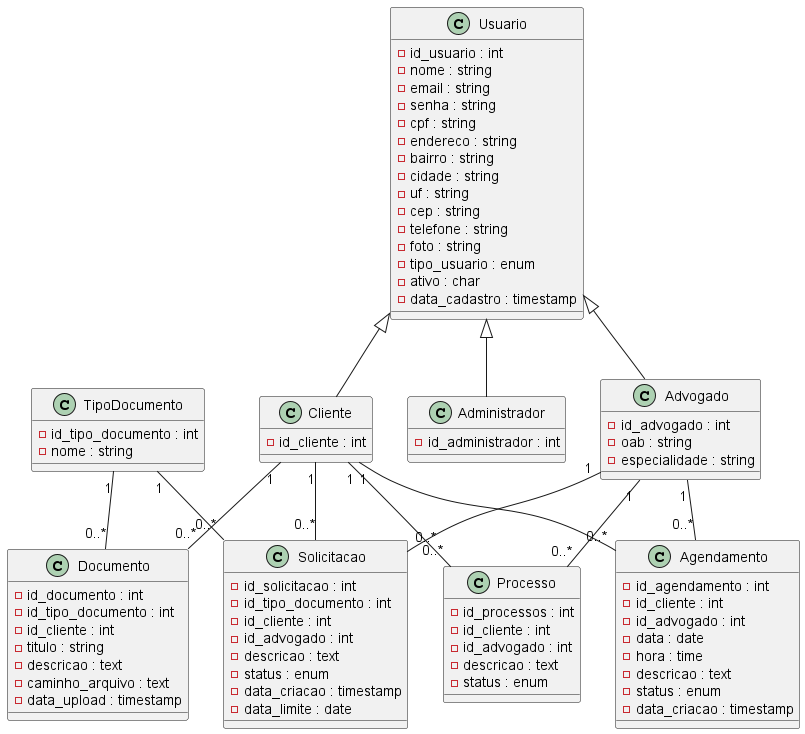

The diagram above was rendered by PlantUML. Its source (embedded in the PNG):
@startuml oi
' Classe base
class Usuario {
  - id_usuario : int
  - nome : string
  - email : string
  - senha : string
  - cpf : string
  - endereco : string
  - bairro : string
  - cidade : string
  - uf : string
  - cep : string
  - telefone : string
  - foto : string
  - tipo_usuario : enum
  - ativo : char
  - data_cadastro : timestamp
}

class Cliente {
  - id_cliente : int
}

class Advogado {
  - id_advogado : int
  - oab : string
  - especialidade : string
}

class Administrador {
  - id_administrador : int
}

class Agendamento {
  - id_agendamento : int
  - id_cliente : int
  - id_advogado : int
  - data : date
  - hora : time
  - descricao : text
  - status : enum
  - data_criacao : timestamp
}

class Processo {
  - id_processos : int
  - id_cliente : int
  - id_advogado : int
  - descricao : text
  - status : enum
}

class TipoDocumento {
  - id_tipo_documento : int
  - nome : string
}

class Documento {
  - id_documento : int
  - id_tipo_documento : int
  - id_cliente : int
  - titulo : string
  - descricao : text
  - caminho_arquivo : text
  - data_upload : timestamp
}

class Solicitacao {
  - id_solicitacao : int
  - id_tipo_documento : int
  - id_cliente : int
  - id_advogado : int
  - descricao : text
  - status : enum
  - data_criacao : timestamp
  - data_limite : date
}

' Herança
Usuario <|-- Cliente
Usuario <|-- Advogado
Usuario <|-- Administrador

' Relacionamentos
Cliente "1" -- "0..*" Agendamento 
Advogado "1" -- "0..*" Agendamento 

Advogado "1" -- "0..*" Processo  
Cliente "1" -- "0..*" Processo  

Cliente "1" -- "0..*" Documento 
TipoDocumento "1" -- "0..*" Documento 

Advogado "1" -- "0..*" Solicitacao 
Cliente "1" -- "0..*" Solicitacao 
TipoDocumento "1" -- "0..*" Solicitacao

@enduml